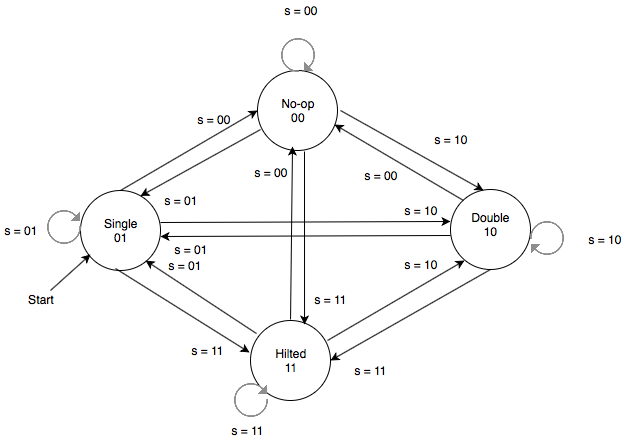

The diagram above was exported from draw.io. Its source (the exported page's mxGraphModel, read from the mxfile embedded in the PNG):
<mxGraphModel dx="772" dy="548" grid="1" gridSize="10" guides="1" tooltips="1" connect="1" arrows="1" fold="1" page="1" pageScale="1" pageWidth="850" pageHeight="1100" math="0" shadow="0">
  <root>
    <mxCell id="0" />
    <mxCell id="1" parent="0" />
    <mxCell id="_K5Swdfaq85pHVKkUu0_-1" value="" style="group" vertex="1" connectable="0" parent="1">
      <mxGeometry x="347" y="440" width="80" height="80" as="geometry" />
    </mxCell>
    <mxCell id="_K5Swdfaq85pHVKkUu0_-2" value="" style="ellipse;whiteSpace=wrap;html=1;aspect=fixed;" vertex="1" parent="_K5Swdfaq85pHVKkUu0_-1">
      <mxGeometry width="80" height="80" as="geometry" />
    </mxCell>
    <mxCell id="_K5Swdfaq85pHVKkUu0_-3" value="No-op&lt;br&gt;00" style="text;html=1;strokeColor=none;fillColor=none;align=center;verticalAlign=middle;whiteSpace=wrap;rounded=0;" vertex="1" parent="_K5Swdfaq85pHVKkUu0_-1">
      <mxGeometry x="20" y="30" width="40" height="20" as="geometry" />
    </mxCell>
    <mxCell id="_K5Swdfaq85pHVKkUu0_-4" value="" style="group" vertex="1" connectable="0" parent="1">
      <mxGeometry x="540" y="559" width="80" height="80" as="geometry" />
    </mxCell>
    <mxCell id="_K5Swdfaq85pHVKkUu0_-5" value="" style="ellipse;whiteSpace=wrap;html=1;aspect=fixed;" vertex="1" parent="_K5Swdfaq85pHVKkUu0_-4">
      <mxGeometry width="80" height="80" as="geometry" />
    </mxCell>
    <mxCell id="_K5Swdfaq85pHVKkUu0_-6" value="Double&lt;br&gt;10" style="text;html=1;strokeColor=none;fillColor=none;align=center;verticalAlign=middle;whiteSpace=wrap;rounded=0;" vertex="1" parent="_K5Swdfaq85pHVKkUu0_-4">
      <mxGeometry x="20" y="25" width="40" height="20" as="geometry" />
    </mxCell>
    <mxCell id="_K5Swdfaq85pHVKkUu0_-7" value="" style="endArrow=classic;html=1;entryX=0.963;entryY=0.675;entryDx=0;entryDy=0;exitX=0.5;exitY=0;exitDx=0;exitDy=0;entryPerimeter=0;" edge="1" parent="_K5Swdfaq85pHVKkUu0_-4" target="_K5Swdfaq85pHVKkUu0_-2">
      <mxGeometry width="50" height="50" relative="1" as="geometry">
        <mxPoint x="13" y="11" as="sourcePoint" />
        <mxPoint x="147.03999999999996" y="95" as="targetPoint" />
      </mxGeometry>
    </mxCell>
    <mxCell id="_K5Swdfaq85pHVKkUu0_-8" value="" style="group" vertex="1" connectable="0" parent="1">
      <mxGeometry x="170" y="560" width="80" height="80" as="geometry" />
    </mxCell>
    <mxCell id="_K5Swdfaq85pHVKkUu0_-9" value="" style="ellipse;whiteSpace=wrap;html=1;aspect=fixed;" vertex="1" parent="_K5Swdfaq85pHVKkUu0_-8">
      <mxGeometry width="80" height="80" as="geometry" />
    </mxCell>
    <mxCell id="_K5Swdfaq85pHVKkUu0_-10" value="Single&lt;br&gt;01" style="text;html=1;strokeColor=none;fillColor=none;align=center;verticalAlign=middle;whiteSpace=wrap;rounded=0;" vertex="1" parent="_K5Swdfaq85pHVKkUu0_-8">
      <mxGeometry x="20" y="30" width="40" height="20" as="geometry" />
    </mxCell>
    <mxCell id="_K5Swdfaq85pHVKkUu0_-11" value="" style="group" vertex="1" connectable="0" parent="1">
      <mxGeometry x="340" y="690" width="80" height="80" as="geometry" />
    </mxCell>
    <mxCell id="_K5Swdfaq85pHVKkUu0_-12" value="" style="group" vertex="1" connectable="0" parent="_K5Swdfaq85pHVKkUu0_-11">
      <mxGeometry width="80" height="80" as="geometry" />
    </mxCell>
    <mxCell id="_K5Swdfaq85pHVKkUu0_-13" value="" style="ellipse;whiteSpace=wrap;html=1;aspect=fixed;" vertex="1" parent="_K5Swdfaq85pHVKkUu0_-12">
      <mxGeometry width="80" height="80" as="geometry" />
    </mxCell>
    <mxCell id="_K5Swdfaq85pHVKkUu0_-14" value="Hilted&lt;br&gt;11" style="text;html=1;strokeColor=none;fillColor=none;align=center;verticalAlign=middle;whiteSpace=wrap;rounded=0;" vertex="1" parent="_K5Swdfaq85pHVKkUu0_-12">
      <mxGeometry x="20" y="30" width="40" height="20" as="geometry" />
    </mxCell>
    <mxCell id="_K5Swdfaq85pHVKkUu0_-15" value="" style="shape=image;html=1;verticalAlign=top;verticalLabelPosition=bottom;labelBackgroundColor=#ffffff;imageAspect=0;aspect=fixed;image=https://cdn4.iconfinder.com/data/icons/ui-actions/21/refresh-128.png;direction=south;" vertex="1" parent="1">
      <mxGeometry x="136" y="580" width="34" height="34" as="geometry" />
    </mxCell>
    <mxCell id="_K5Swdfaq85pHVKkUu0_-16" value="" style="shape=image;html=1;verticalAlign=top;verticalLabelPosition=bottom;labelBackgroundColor=#ffffff;imageAspect=0;aspect=fixed;image=https://cdn4.iconfinder.com/data/icons/ui-actions/21/refresh-128.png;direction=south;" vertex="1" parent="1">
      <mxGeometry x="323" y="753" width="34" height="34" as="geometry" />
    </mxCell>
    <mxCell id="_K5Swdfaq85pHVKkUu0_-17" value="" style="shape=image;html=1;verticalAlign=top;verticalLabelPosition=bottom;labelBackgroundColor=#ffffff;imageAspect=0;aspect=fixed;image=https://cdn4.iconfinder.com/data/icons/ui-actions/21/refresh-128.png;direction=west;" vertex="1" parent="1">
      <mxGeometry x="370" y="407" width="34" height="34" as="geometry" />
    </mxCell>
    <mxCell id="_K5Swdfaq85pHVKkUu0_-18" value="" style="shape=image;html=1;verticalAlign=top;verticalLabelPosition=bottom;labelBackgroundColor=#ffffff;imageAspect=0;aspect=fixed;image=https://cdn4.iconfinder.com/data/icons/ui-actions/21/refresh-128.png;direction=north;" vertex="1" parent="1">
      <mxGeometry x="620" y="590" width="34" height="34" as="geometry" />
    </mxCell>
    <mxCell id="_K5Swdfaq85pHVKkUu0_-19" value="" style="endArrow=classic;html=1;entryX=0;entryY=0.5;entryDx=0;entryDy=0;exitX=0.5;exitY=0;exitDx=0;exitDy=0;" edge="1" parent="1" source="_K5Swdfaq85pHVKkUu0_-9" target="_K5Swdfaq85pHVKkUu0_-2">
      <mxGeometry width="50" height="50" relative="1" as="geometry">
        <mxPoint x="225" y="560" as="sourcePoint" />
        <mxPoint x="275" y="510" as="targetPoint" />
      </mxGeometry>
    </mxCell>
    <mxCell id="_K5Swdfaq85pHVKkUu0_-20" value="" style="endArrow=classic;html=1;entryX=0.5;entryY=0;entryDx=0;entryDy=0;" edge="1" parent="1">
      <mxGeometry width="50" height="50" relative="1" as="geometry">
        <mxPoint x="430" y="480" as="sourcePoint" />
        <mxPoint x="573" y="560" as="targetPoint" />
      </mxGeometry>
    </mxCell>
    <mxCell id="_K5Swdfaq85pHVKkUu0_-21" value="" style="endArrow=classic;html=1;entryX=-0.037;entryY=0.425;entryDx=0;entryDy=0;exitX=0.5;exitY=0;exitDx=0;exitDy=0;entryPerimeter=0;" edge="1" parent="1">
      <mxGeometry width="50" height="50" relative="1" as="geometry">
        <mxPoint x="205" y="638" as="sourcePoint" />
        <mxPoint x="339.03999999999996" y="722" as="targetPoint" />
      </mxGeometry>
    </mxCell>
    <mxCell id="_K5Swdfaq85pHVKkUu0_-22" value="" style="endArrow=classic;html=1;entryX=1;entryY=0.5;entryDx=0;entryDy=0;exitX=0.5;exitY=1;exitDx=0;exitDy=0;" edge="1" parent="1" source="_K5Swdfaq85pHVKkUu0_-5" target="_K5Swdfaq85pHVKkUu0_-13">
      <mxGeometry width="50" height="50" relative="1" as="geometry">
        <mxPoint x="440" y="680" as="sourcePoint" />
        <mxPoint x="583" y="760" as="targetPoint" />
      </mxGeometry>
    </mxCell>
    <mxCell id="_K5Swdfaq85pHVKkUu0_-23" value="" style="endArrow=classic;html=1;entryX=1;entryY=0.5;entryDx=0;entryDy=0;exitX=0.038;exitY=0.738;exitDx=0;exitDy=0;exitPerimeter=0;" edge="1" parent="1" source="_K5Swdfaq85pHVKkUu0_-2">
      <mxGeometry width="50" height="50" relative="1" as="geometry">
        <mxPoint x="390" y="474.5" as="sourcePoint" />
        <mxPoint x="230" y="565.5" as="targetPoint" />
      </mxGeometry>
    </mxCell>
    <mxCell id="_K5Swdfaq85pHVKkUu0_-24" value="" style="endArrow=classic;html=1;entryX=0;entryY=0.5;entryDx=0;entryDy=0;exitX=0.5;exitY=0;exitDx=0;exitDy=0;" edge="1" parent="1">
      <mxGeometry width="50" height="50" relative="1" as="geometry">
        <mxPoint x="417" y="710" as="sourcePoint" />
        <mxPoint x="554" y="630" as="targetPoint" />
      </mxGeometry>
    </mxCell>
    <mxCell id="_K5Swdfaq85pHVKkUu0_-25" value="" style="endArrow=classic;html=1;entryX=0.963;entryY=0.675;entryDx=0;entryDy=0;exitX=0.075;exitY=0.163;exitDx=0;exitDy=0;entryPerimeter=0;exitPerimeter=0;" edge="1" parent="1" source="_K5Swdfaq85pHVKkUu0_-13">
      <mxGeometry width="50" height="50" relative="1" as="geometry">
        <mxPoint x="364" y="706" as="sourcePoint" />
        <mxPoint x="235.03999999999996" y="630" as="targetPoint" />
      </mxGeometry>
    </mxCell>
    <mxCell id="_K5Swdfaq85pHVKkUu0_-26" value="" style="endArrow=classic;html=1;entryX=0.738;entryY=0.05;entryDx=0;entryDy=0;entryPerimeter=0;" edge="1" parent="1">
      <mxGeometry width="50" height="50" relative="1" as="geometry">
        <mxPoint x="394" y="521" as="sourcePoint" />
        <mxPoint x="394.03999999999996" y="694" as="targetPoint" />
      </mxGeometry>
    </mxCell>
    <mxCell id="_K5Swdfaq85pHVKkUu0_-27" value="" style="endArrow=classic;html=1;entryX=0.225;entryY=0.988;entryDx=0;entryDy=0;entryPerimeter=0;exitX=0.288;exitY=0.025;exitDx=0;exitDy=0;exitPerimeter=0;" edge="1" parent="1">
      <mxGeometry width="50" height="50" relative="1" as="geometry">
        <mxPoint x="380.03999999999996" y="689" as="sourcePoint" />
        <mxPoint x="382" y="516.04" as="targetPoint" />
      </mxGeometry>
    </mxCell>
    <mxCell id="_K5Swdfaq85pHVKkUu0_-28" value="" style="endArrow=classic;html=1;entryX=0;entryY=0.5;entryDx=0;entryDy=0;" edge="1" parent="1">
      <mxGeometry width="50" height="50" relative="1" as="geometry">
        <mxPoint x="250" y="592" as="sourcePoint" />
        <mxPoint x="540" y="591" as="targetPoint" />
      </mxGeometry>
    </mxCell>
    <mxCell id="_K5Swdfaq85pHVKkUu0_-29" value="" style="endArrow=classic;html=1;exitX=0;exitY=0.5;exitDx=0;exitDy=0;entryX=1;entryY=0.5;entryDx=0;entryDy=0;" edge="1" parent="1">
      <mxGeometry width="50" height="50" relative="1" as="geometry">
        <mxPoint x="540" y="605" as="sourcePoint" />
        <mxPoint x="250" y="606" as="targetPoint" />
      </mxGeometry>
    </mxCell>
    <mxCell id="_K5Swdfaq85pHVKkUu0_-30" value="s = 01" style="text;html=1;strokeColor=none;fillColor=none;align=center;verticalAlign=middle;whiteSpace=wrap;rounded=0;" vertex="1" parent="1">
      <mxGeometry x="90" y="590" width="40" height="20" as="geometry" />
    </mxCell>
    <mxCell id="_K5Swdfaq85pHVKkUu0_-31" value="Start" style="text;html=1;strokeColor=none;fillColor=none;align=center;verticalAlign=middle;whiteSpace=wrap;rounded=0;" vertex="1" parent="1">
      <mxGeometry x="110" y="659" width="40" height="20" as="geometry" />
    </mxCell>
    <mxCell id="_K5Swdfaq85pHVKkUu0_-32" value="" style="endArrow=classic;html=1;" edge="1" parent="1">
      <mxGeometry width="50" height="50" relative="1" as="geometry">
        <mxPoint x="140" y="660" as="sourcePoint" />
        <mxPoint x="180" y="624" as="targetPoint" />
      </mxGeometry>
    </mxCell>
    <mxCell id="_K5Swdfaq85pHVKkUu0_-33" value="s = 00" style="text;html=1;strokeColor=none;fillColor=none;align=center;verticalAlign=middle;whiteSpace=wrap;rounded=0;" vertex="1" parent="1">
      <mxGeometry x="283" y="479" width="40" height="20" as="geometry" />
    </mxCell>
    <mxCell id="_K5Swdfaq85pHVKkUu0_-34" value="s = 01" style="text;html=1;strokeColor=none;fillColor=none;align=center;verticalAlign=middle;whiteSpace=wrap;rounded=0;" vertex="1" parent="1">
      <mxGeometry x="250" y="560" width="40" height="20" as="geometry" />
    </mxCell>
    <mxCell id="_K5Swdfaq85pHVKkUu0_-35" value="s = 00" style="text;html=1;strokeColor=none;fillColor=none;align=center;verticalAlign=middle;whiteSpace=wrap;rounded=0;" vertex="1" parent="1">
      <mxGeometry x="340" y="532" width="40" height="20" as="geometry" />
    </mxCell>
    <mxCell id="_K5Swdfaq85pHVKkUu0_-36" value="s = 01" style="text;html=1;strokeColor=none;fillColor=none;align=center;verticalAlign=middle;whiteSpace=wrap;rounded=0;" vertex="1" parent="1">
      <mxGeometry x="260" y="609" width="40" height="20" as="geometry" />
    </mxCell>
    <mxCell id="_K5Swdfaq85pHVKkUu0_-37" value="s = 11" style="text;html=1;strokeColor=none;fillColor=none;align=center;verticalAlign=middle;whiteSpace=wrap;rounded=0;" vertex="1" parent="1">
      <mxGeometry x="277" y="710" width="40" height="20" as="geometry" />
    </mxCell>
    <mxCell id="_K5Swdfaq85pHVKkUu0_-38" value="s = 01" style="text;html=1;strokeColor=none;fillColor=none;align=center;verticalAlign=middle;whiteSpace=wrap;rounded=0;" vertex="1" parent="1">
      <mxGeometry x="254" y="625" width="40" height="20" as="geometry" />
    </mxCell>
    <mxCell id="_K5Swdfaq85pHVKkUu0_-39" value="s = 10" style="text;html=1;strokeColor=none;fillColor=none;align=center;verticalAlign=middle;whiteSpace=wrap;rounded=0;" vertex="1" parent="1">
      <mxGeometry x="520" y="499" width="40" height="20" as="geometry" />
    </mxCell>
    <mxCell id="_K5Swdfaq85pHVKkUu0_-40" value="s = 00" style="text;html=1;strokeColor=none;fillColor=none;align=center;verticalAlign=middle;whiteSpace=wrap;rounded=0;" vertex="1" parent="1">
      <mxGeometry x="450" y="535" width="40" height="20" as="geometry" />
    </mxCell>
    <mxCell id="_K5Swdfaq85pHVKkUu0_-41" value="s = 11" style="text;html=1;strokeColor=none;fillColor=none;align=center;verticalAlign=middle;whiteSpace=wrap;rounded=0;" vertex="1" parent="1">
      <mxGeometry x="400" y="659" width="40" height="20" as="geometry" />
    </mxCell>
    <mxCell id="_K5Swdfaq85pHVKkUu0_-42" value="s = 10" style="text;html=1;strokeColor=none;fillColor=none;align=center;verticalAlign=middle;whiteSpace=wrap;rounded=0;" vertex="1" parent="1">
      <mxGeometry x="490" y="570" width="40" height="20" as="geometry" />
    </mxCell>
    <mxCell id="_K5Swdfaq85pHVKkUu0_-43" value="s = 10" style="text;html=1;strokeColor=none;fillColor=none;align=center;verticalAlign=middle;whiteSpace=wrap;rounded=0;" vertex="1" parent="1">
      <mxGeometry x="490" y="624" width="40" height="20" as="geometry" />
    </mxCell>
    <mxCell id="_K5Swdfaq85pHVKkUu0_-44" value="s = 11" style="text;html=1;strokeColor=none;fillColor=none;align=center;verticalAlign=middle;whiteSpace=wrap;rounded=0;" vertex="1" parent="1">
      <mxGeometry x="440" y="730" width="40" height="20" as="geometry" />
    </mxCell>
    <mxCell id="_K5Swdfaq85pHVKkUu0_-45" value="s = 11" style="text;html=1;strokeColor=none;fillColor=none;align=center;verticalAlign=middle;whiteSpace=wrap;rounded=0;" vertex="1" parent="1">
      <mxGeometry x="317" y="790" width="40" height="20" as="geometry" />
    </mxCell>
    <mxCell id="_K5Swdfaq85pHVKkUu0_-46" value="s = 00" style="text;html=1;strokeColor=none;fillColor=none;align=center;verticalAlign=middle;whiteSpace=wrap;rounded=0;" vertex="1" parent="1">
      <mxGeometry x="370" y="370" width="40" height="20" as="geometry" />
    </mxCell>
    <mxCell id="_K5Swdfaq85pHVKkUu0_-47" value="s = 10" style="text;html=1;strokeColor=none;fillColor=none;align=center;verticalAlign=middle;whiteSpace=wrap;rounded=0;" vertex="1" parent="1">
      <mxGeometry x="674" y="599" width="40" height="20" as="geometry" />
    </mxCell>
  </root>
</mxGraphModel>